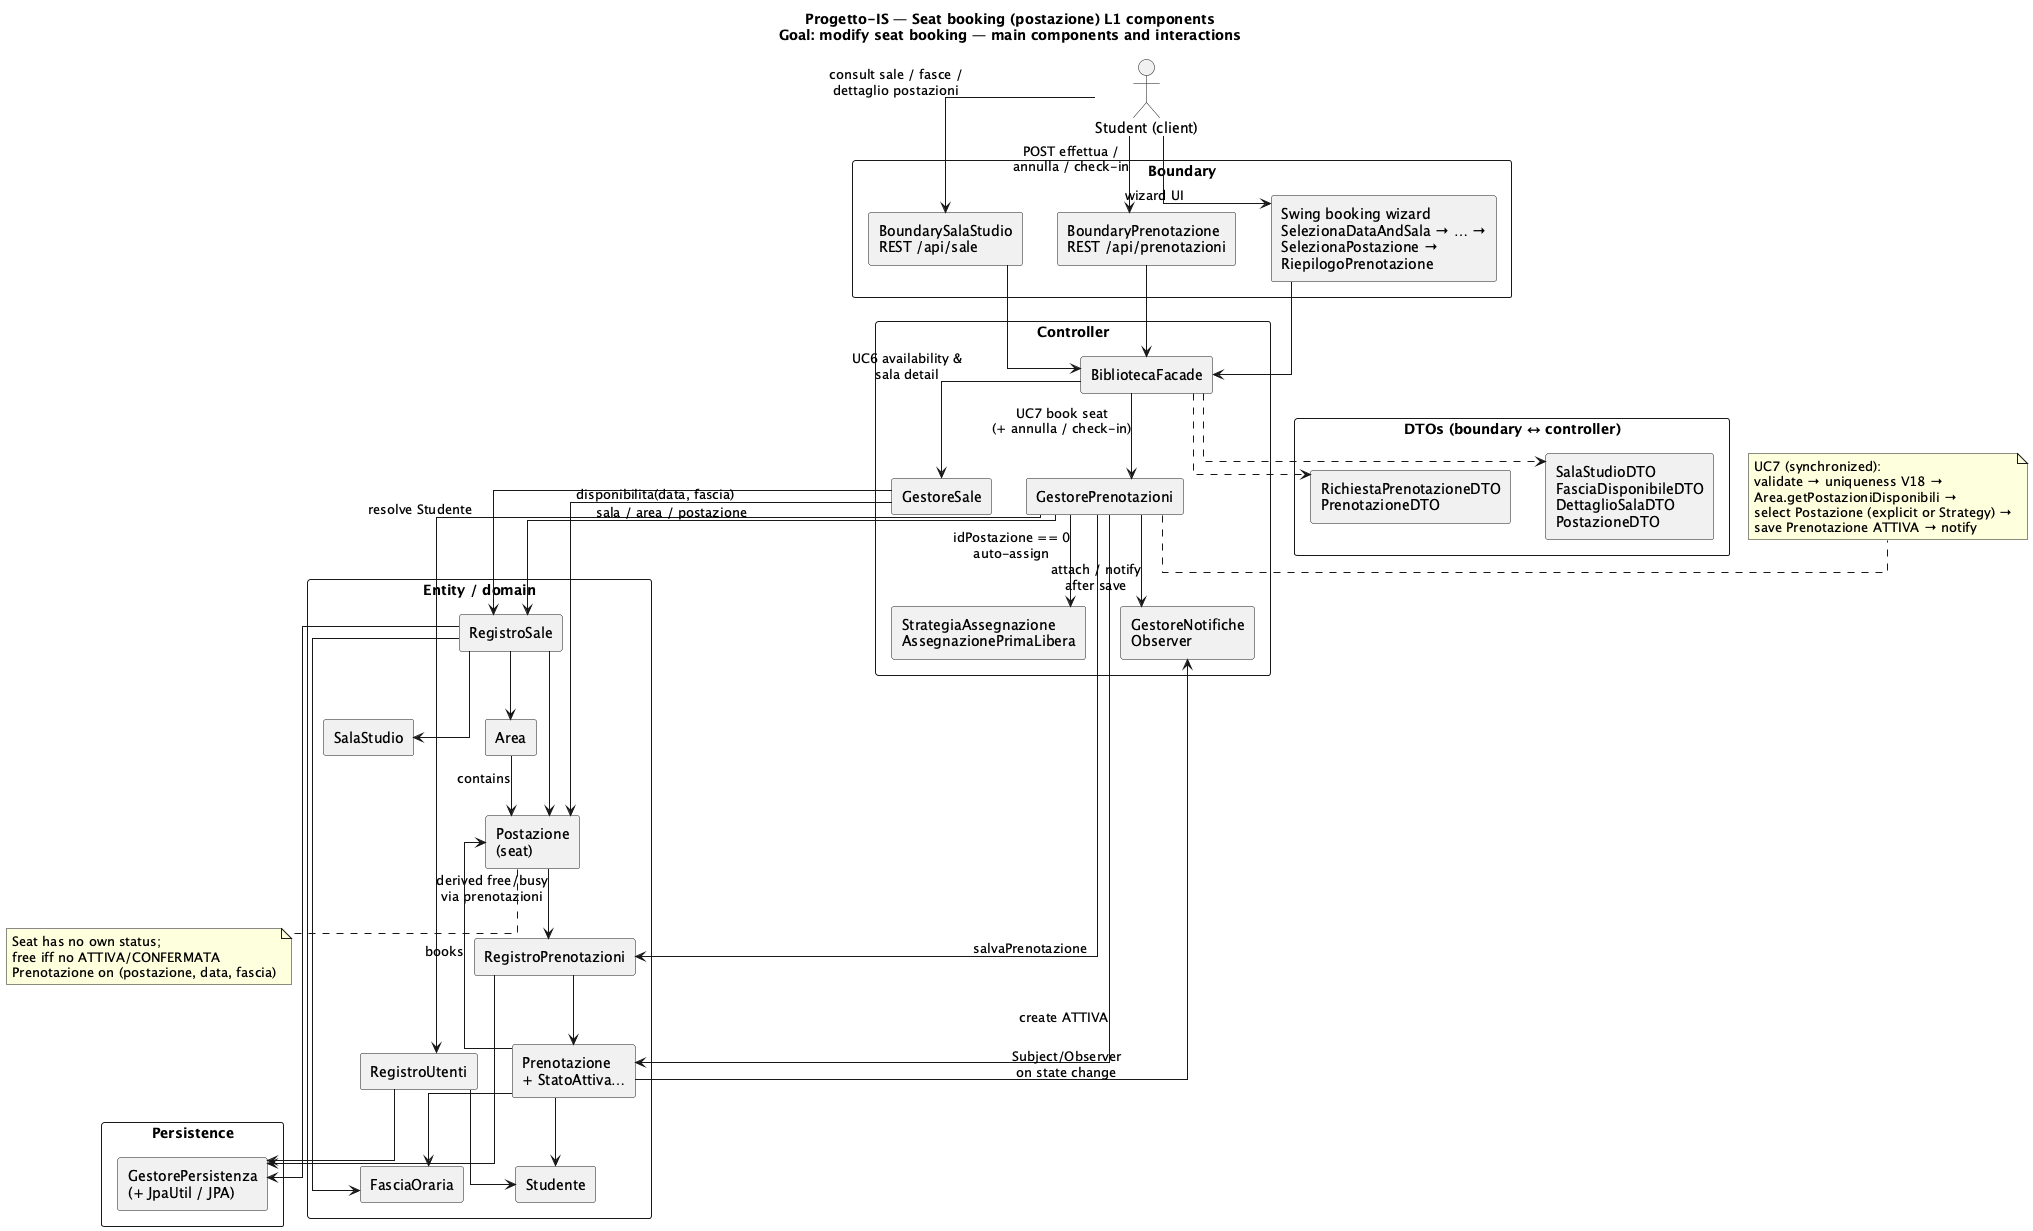

The diagram above was rendered by PlantUML. Its source (embedded in the PNG):
@startuml architecture_view
title Progetto-IS — Seat booking (postazione) L1 components\nGoal: modify seat booking — main components and interactions
skinparam componentStyle rectangle
skinparam packageStyle rectangle
skinparam shadowing false
skinparam linetype ortho

actor "Student (client)" as Student

package "Boundary" {
  [BoundarySalaStudio\nREST /api/sale] as BSala
  [BoundaryPrenotazione\nREST /api/prenotazioni] as BPren
  [Swing booking wizard\nSelezionaDataAndSala → … →\nSelezionaPostazione →\nRiepilogoPrenotazione] as SwingW
}

package "Controller" {
  [BibliotecaFacade] as Facade
  [GestoreSale] as GSale
  [GestorePrenotazioni] as GPren
  [StrategiaAssegnazione\nAssegnazionePrimaLibera] as Strat
  [GestoreNotifiche\nObserver] as GNotif
}

package "DTOs (boundary ↔ controller)" {
  [RichiestaPrenotazioneDTO\nPrenotazioneDTO] as DTOPren
  [SalaStudioDTO\nFasciaDisponibileDTO\nDettaglioSalaDTO\nPostazioneDTO] as DTOSala
}

package "Entity / domain" {
  [RegistroSale] as RegSale
  [RegistroPrenotazioni] as RegPren
  [RegistroUtenti] as RegUt
  [SalaStudio] as Sala
  [Area] as Area
  [Postazione\n(seat)] as Posto
  [FasciaOraria] as Fascia
  [Prenotazione\n+ StatoAttiva…] as Pren
  [Studente] as Stud
}

package "Persistence" {
  [GestorePersistenza\n(+ JpaUtil / JPA)] as Persist
}

Student --> BSala : consult sale / fasce /\ndettaglio postazioni
Student --> BPren : POST effettua /\nannulla / check-in
Student --> SwingW : wizard UI

BSala --> Facade
BPren --> Facade
SwingW --> Facade

Facade --> GSale : UC6 availability &\nsala detail
Facade --> GPren : UC7 book seat\n(+ annulla / check-in)
Facade ..> DTOPren
Facade ..> DTOSala

GSale --> RegSale
GSale --> Posto : disponibilita(data, fascia)
GPren --> RegUt : resolve Studente
GPren --> RegSale : sala / area / postazione
GPren --> RegPren : salvaPrenotazione
GPren --> Strat : idPostazione == 0\nauto-assign
GPren --> Pren : create ATTIVA
GPren --> GNotif : attach / notify\nafter save

RegSale --> Sala
RegSale --> Area
RegSale --> Posto
RegSale --> Fascia
RegSale --> Persist
RegPren --> Pren
RegPren --> Persist
RegUt --> Stud
RegUt --> Persist

Area --> Posto : contains
Posto --> RegPren : derived free/busy\nvia prenotazioni
Pren --> Posto : books
Pren --> Fascia
Pren --> Stud
Pren --> GNotif : Subject/Observer\non state change

note right of GPren
  UC7 (synchronized):
  validate → uniqueness V18 →
  Area.getPostazioniDisponibili →
  select Postazione (explicit or Strategy) →
  save Prenotazione ATTIVA → notify
end note

note bottom of Posto
  Seat has no own status;
  free iff no ATTIVA/CONFERMATA
  Prenotazione on (postazione, data, fascia)
end note

@enduml